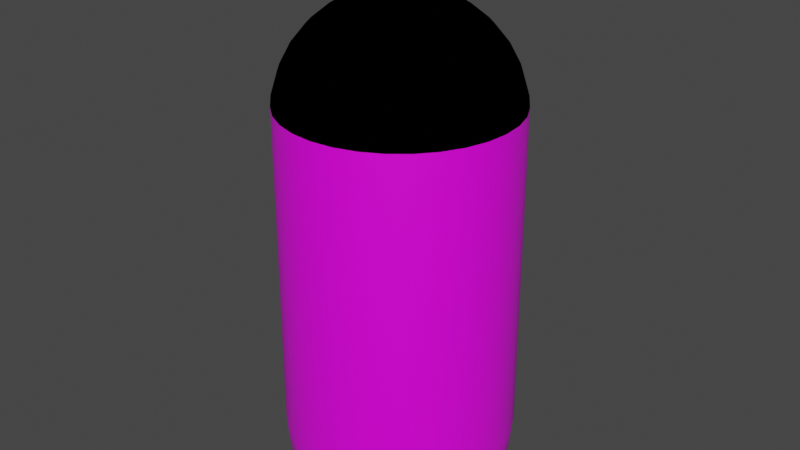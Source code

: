 # Source: canister.blend  (saved by Blender 3.4.6; exported with 4.5.12 LTS)
import bpy
from mathutils import Matrix  # noqa: F401  (used for matrix-valued properties, if any)

bpy.ops.wm.read_factory_settings(use_empty=True)
scene = bpy.context.scene
scene.name = 'Scene'

# ---- collections
col_collection = bpy.data.collections.new('Collection'); scene.collection.children.link(col_collection)

# ---- images (referenced by path relative to the original .blend; pixels are not part of the script)
import os
ASSET_DIR = os.environ.get("B2B_ASSET_DIR", "")  # directory of the original .blend (textures are referenced by path, not embedded)
HERE = os.path.dirname(os.path.abspath(__file__))  # packed textures are extracted next to this script under _unpacked/

def load_image(name, relpath, width, height, colorspace="sRGB"):
    """Load a texture the original file referenced (path relative to the .blend, or extracted next to this script)."""
    p = next((c for c in (os.path.join(HERE, relpath), os.path.join(ASSET_DIR, relpath)) if relpath and os.path.exists(c)), "")
    if p:
        img = bpy.data.images.load(p, check_existing=True)
        img.name = name
    else:  # same state as the original file: an image datablock whose file is absent (Cycles renders it pink)
        img = bpy.data.images.new(name, width, height)
        img.source = "FILE"
        img.filepath = "//" + (relpath or name)
    img.colorspace_settings.name = colorspace
    return img
img_canister_tex = load_image('CANISTER_TEX', 'CANISTER_TEX.png', 1024, 1024, 'sRGB')

# ---- materials (node trees are filled in below, after node groups)
mat_material = bpy.data.materials.new('Material')
mat_material.alpha_threshold = 0.0
mat_material.use_transparent_shadow = False
mat_material.line_color = (0.0, 0.0, 0.0, 1.0)
mat_material_001 = bpy.data.materials.new('Material.001')
mat_material_001.use_transparent_shadow = False
mat_material_001.diffuse_color = (0.0, 0.0, 0.0, 1.0)

# ---- node groups
ng_auto_smooth = bpy.data.node_groups.new('Auto Smooth', 'GeometryNodeTree')
_s = ng_auto_smooth.interface.new_socket(name='Geometry', in_out='OUTPUT', socket_type='NodeSocketGeometry')
_s = ng_auto_smooth.interface.new_socket(name='Geometry', in_out='INPUT', socket_type='NodeSocketGeometry')
_s = ng_auto_smooth.interface.new_socket(name='Angle', in_out='INPUT', socket_type='NodeSocketFloat')
_s.subtype = 'ANGLE'
_s.min_value = 0.0
_s.max_value = 3.142
ng_auto_smooth.is_modifier = True
_N = ng_auto_smooth.nodes; _L = ng_auto_smooth.links
n0 = _N.new('NodeGroupOutput'); n0.name = 'Group Output'; n0.location = (480, -100)
n1 = _N.new('NodeGroupInput'); n1.name = 'Group Input'; n1.location = (-420, -300)
n2 = _N.new('NodeGroupInput'); n2.name = 'Group Input.001'; n2.location = (-60, -100)
n3 = _N.new('GeometryNodeSetShadeSmooth'); n3.name = 'Set Shade Smooth'; n3.location = (120, -100)
n3.domain = 'EDGE'
n4 = _N.new('GeometryNodeSetShadeSmooth'); n4.name = 'Set Shade Smooth.001'; n4.location = (300, -100)
n5 = _N.new('GeometryNodeInputMeshEdgeAngle'); n5.name = 'Edge Angle'; n5.location = (-420, -220)
n6 = _N.new('GeometryNodeInputEdgeSmooth'); n6.name = 'Is Edge Smooth'; n6.location = (-60, -160)
n7 = _N.new('GeometryNodeInputShadeSmooth'); n7.name = 'Is Face Smooth'; n7.location = (-240, -340)
n8 = _N.new('FunctionNodeBooleanMath'); n8.name = 'Boolean Math'; n8.location = (-60, -220)
n9 = _N.new('FunctionNodeCompare'); n9.name = 'Compare'; n9.location = (-240, -180)
n9.operation = 'LESS_EQUAL'
_L.new(n5.outputs[0], n9.inputs[0])
_L.new(n4.outputs[0], n0.inputs[0])
_L.new(n1.outputs[1], n9.inputs[1])
_L.new(n9.outputs[0], n8.inputs[0])
_L.new(n7.outputs[0], n8.inputs[1])
_L.new(n2.outputs[0], n3.inputs[0])
_L.new(n6.outputs[0], n3.inputs[1])
_L.new(n3.outputs[0], n4.inputs[0])
_L.new(n8.outputs[0], n3.inputs[2])
n0.is_active_output = True

# ---- material node trees
mat_material.use_nodes = True; mat_material.node_tree.nodes.clear()
_N = mat_material.node_tree.nodes; _L = mat_material.node_tree.links
n0 = _N.new('ShaderNodeOutputMaterial'); n0.name = 'Material Output'; n0.location = (300, 300)
n1 = _N.new('ShaderNodeBsdfPrincipled'); n1.name = 'Principled BSDF'; n1.location = (10, 300)
n1.distribution = 'GGX'
n1.subsurface_method = 'RANDOM_WALK_SKIN'
n1.inputs[2].default_value = 0.4
n1.inputs[3].default_value = 1.45
n1.inputs[27].default_value = (0.0, 0.0, 0.0, 1.0)
n1.inputs[28].default_value = 1.0
n2 = _N.new('ShaderNodeTexImage'); n2.name = 'Image Texture'; n2.location = (-359, 203)
n2.image = img_canister_tex
_L.new(n1.outputs[0], n0.inputs[0])
_L.new(n2.outputs[0], n1.inputs[0])
n0.is_active_output = True

# ---- world
world_world = bpy.data.worlds.new('World'); scene.world = world_world
world_world.use_nodes = True; world_world.node_tree.nodes.clear()
_N = world_world.node_tree.nodes; _L = world_world.node_tree.links
n0 = _N.new('ShaderNodeOutputWorld'); n0.name = 'World Output'; n0.location = (300, 300)
n1 = _N.new('ShaderNodeBackground'); n1.name = 'Background'; n1.location = (10, 300)
n1.inputs[0].default_value = (0.05088, 0.05088, 0.05088, 1.0)
_L.new(n1.outputs[0], n0.inputs[0])
n0.is_active_output = True
world_world.color = (0.05088, 0.05088, 0.05088)
world_world.use_sun_shadow = False
world_world.sun_shadow_jitter_overblur = 0.0

# ---- meshes
me_sphere = bpy.data.meshes.new('Sphere')
me_sphere.from_pydata([(0.0, 0.1951, 3.756), (0.0, 0.3827, 3.699), (0.0, 0.5556, 3.607), (0.0, 0.7071, 3.483), (0.0, 0.8315, 3.331), (0.0, 0.9239, 3.158), (0.0, 0.9808, 2.971), (0.0, 0.8315, -0.5556), (0.03806, 0.1913, 3.756), (0.07466, 0.3753, 3.699), (0.1084, 0.5449, 3.607), (0.1379, 0.6935, 3.483), (0.1622, 0.8155, 3.331), (0.1802, 0.9061, 3.158), (0.1913, 0.9619, 2.971), (0.1951, 0.9808, -4.371e-08), (0.1913, 0.9619, -0.1951), (0.1802, 0.9061, -0.3827), (0.1622, 0.8155, -0.5556), (0.07466, 0.1802, 3.756), (0.1464, 0.3536, 3.699), (0.2126, 0.5133, 3.607), (0.2706, 0.6533, 3.483), (0.3182, 0.7682, 3.331), (0.3536, 0.8536, 3.158), (0.3753, 0.9061, 2.971), (0.3827, 0.9239, -4.371e-08), (0.3753, 0.9061, -0.1951), (0.3536, 0.8536, -0.3827), (0.3182, 0.7682, -0.5556), (0.1084, 0.1622, 3.756), (0.2126, 0.3182, 3.699), (0.3087, 0.4619, 3.607), (0.3928, 0.5879, 3.483), (0.4619, 0.6913, 3.331), (0.5133, 0.7682, 3.158), (0.5449, 0.8155, 2.971), (0.5556, 0.8315, -4.371e-08), (0.5449, 0.8155, -0.1951), (0.5133, 0.7682, -0.3827), (0.4619, 0.6913, -0.5556), (0.1379, 0.1379, 3.756), (0.2706, 0.2706, 3.699), (0.3928, 0.3928, 3.607), (0.5, 0.5, 3.483), (0.5879, 0.5879, 3.331), (0.6533, 0.6533, 3.158), (0.6935, 0.6935, 2.971), (0.7071, 0.7071, -4.371e-08), (0.6935, 0.6935, -0.1951), (0.6533, 0.6533, -0.3827), (0.5879, 0.5879, -0.5556), (0.1622, 0.1084, 3.756), (0.3182, 0.2126, 3.699), (0.4619, 0.3087, 3.607), (0.5879, 0.3928, 3.483), (0.6913, 0.4619, 3.331), (0.7682, 0.5133, 3.158), (0.8155, 0.5449, 2.971), (0.8315, 0.5556, -4.371e-08), (0.8155, 0.5449, -0.1951), (0.7682, 0.5133, -0.3827), (0.6913, 0.4619, -0.5556), (0.1802, 0.07466, 3.756), (0.3536, 0.1464, 3.699), (0.5133, 0.2126, 3.607), (0.6533, 0.2706, 3.483), (0.7682, 0.3182, 3.331), (0.8536, 0.3536, 3.158), (0.9061, 0.3753, 2.971), (0.9239, 0.3827, -4.371e-08), (0.9061, 0.3753, -0.1951), (0.8536, 0.3536, -0.3827), (0.7682, 0.3182, -0.5556), (0.1913, 0.03806, 3.756), (0.3753, 0.07466, 3.699), (0.5449, 0.1084, 3.607), (0.6935, 0.1379, 3.483), (0.8155, 0.1622, 3.331), (0.9061, 0.1802, 3.158), (0.9619, 0.1913, 2.971), (0.9808, 0.1951, -4.371e-08), (0.9619, 0.1913, -0.1951), (0.9061, 0.1802, -0.3827), (0.8155, 0.1622, -0.5556), (0.1951, -6.874e-08, 3.756), (0.3827, -1.209e-07, 3.699), (0.5556, -1.134e-07, 3.607), (0.7071, -4.638e-08, 3.483), (0.8315, -9.109e-08, 3.331), (0.9239, -1.658e-08, 3.158), (0.9808, -9.109e-08, 2.971), (1.0, -1.656e-07, -4.371e-08), (0.9808, -9.109e-08, -0.1951), (0.9239, -1.507e-07, -0.3827), (0.8315, -1.06e-07, -0.5556), (0.1913, -0.03806, 3.756), (0.3753, -0.07466, 3.699), (0.5449, -0.1084, 3.607), (0.6935, -0.1379, 3.483), (0.8155, -0.1622, 3.331), (0.9061, -0.1802, 3.158), (0.9619, -0.1913, 2.971), (0.9808, -0.1951, -4.371e-08), (0.9619, -0.1913, -0.1951), (0.9061, -0.1802, -0.3827), (0.8155, -0.1622, -0.5556), (0.1802, -0.07466, 3.756), (0.3536, -0.1464, 3.699), (0.5133, -0.2126, 3.607), (0.6533, -0.2706, 3.483), (0.7682, -0.3182, 3.331), (0.8536, -0.3536, 3.158), (0.9061, -0.3753, 2.971), (0.9239, -0.3827, -4.371e-08), (0.9061, -0.3753, -0.1951), (0.8536, -0.3536, -0.3827), (0.7682, -0.3182, -0.5556), (0.1622, -0.1084, 3.756), (0.3182, -0.2126, 3.699), (0.4619, -0.3087, 3.607), (0.5879, -0.3928, 3.483), (0.6913, -0.4619, 3.331), (0.7682, -0.5133, 3.158), (0.8155, -0.5449, 2.971), (0.8315, -0.5556, -4.371e-08), (0.8155, -0.5449, -0.1951), (0.7682, -0.5133, -0.3827), (0.6913, -0.4619, -0.5556), (0.1379, -0.1379, 3.756), (0.2706, -0.2706, 3.699), (0.3928, -0.3928, 3.607), (0.5, -0.5, 3.483), (0.5879, -0.5879, 3.331), (0.6533, -0.6533, 3.158), (0.6935, -0.6935, 2.971), (0.7071, -0.7071, -4.371e-08), (0.6935, -0.6935, -0.1951), (0.6533, -0.6533, -0.3827), (0.5879, -0.5879, -0.5556), (0.1084, -0.1622, 3.756), (0.2126, -0.3182, 3.699), (0.3087, -0.4619, 3.607), (0.3928, -0.5879, 3.483), (0.4619, -0.6913, 3.331), (0.5133, -0.7682, 3.158), (0.5449, -0.8155, 2.971), (0.5556, -0.8315, -4.371e-08), (0.5449, -0.8155, -0.1951), (0.5133, -0.7682, -0.3827), (0.4619, -0.6913, -0.5556), (0.07466, -0.1802, 3.756), (0.1464, -0.3536, 3.699), (0.2126, -0.5133, 3.607), (0.2706, -0.6533, 3.483), (0.3182, -0.7682, 3.331), (0.3536, -0.8536, 3.158), (0.3753, -0.9061, 2.971), (0.3827, -0.9239, -4.371e-08), (0.3753, -0.9061, -0.1951), (0.3536, -0.8536, -0.3827), (0.3182, -0.7682, -0.5556), (0.03806, -0.1913, 3.756), (0.07466, -0.3753, 3.699), (0.1084, -0.5449, 3.607), (0.1379, -0.6935, 3.483), (0.1622, -0.8155, 3.331), (0.1802, -0.9061, 3.158), (0.1913, -0.9619, 2.971), (0.1951, -0.9808, -4.371e-08), (0.1913, -0.9619, -0.1951), (0.1802, -0.9061, -0.3827), (0.1622, -0.8155, -0.5556), (2.154e-09, -0.1951, 3.756), (-2.765e-08, -0.3827, 3.699), (-6.49e-08, -0.5556, 3.607), (4.686e-08, -0.7071, 3.483), (-1.275e-08, -0.8315, 3.331), (1.706e-08, -0.9239, 3.158), (-7.235e-08, -0.9808, 2.971), (-2.661e-07, -1.0, -4.371e-08), (-7.235e-08, -0.9808, -0.1951), (-1.171e-07, -0.9239, -0.3827), (-4.255e-08, -0.8315, -0.5556), (-0.03806, -0.1913, 3.756), (-0.07466, -0.3753, 3.699), (-0.1084, -0.5449, 3.607), (-0.1379, -0.6935, 3.483), (-0.1622, -0.8155, 3.331), (-0.1802, -0.9061, 3.158), (-0.1913, -0.9619, 2.971), (-0.1951, -0.9808, -4.371e-08), (-0.1913, -0.9619, -0.1951), (-0.1802, -0.9061, -0.3827), (-0.1622, -0.8155, -0.5556), (-0.07466, -0.1802, 3.756), (-0.1464, -0.3536, 3.699), (-0.2126, -0.5133, 3.607), (-0.2706, -0.6533, 3.483), (-0.3182, -0.7682, 3.331), (-0.3536, -0.8536, 3.158), (-0.3753, -0.9061, 2.971), (-0.3827, -0.9239, -4.371e-08), (-0.3753, -0.9061, -0.1951), (-0.3536, -0.8536, -0.3827), (-0.3182, -0.7682, -0.5556), (-0.1084, -0.1622, 3.756), (-0.2126, -0.3182, 3.699), (-0.3087, -0.4619, 3.607), (-0.3928, -0.5879, 3.483), (-0.4619, -0.6913, 3.331), (-0.5133, -0.7682, 3.158), (-0.5449, -0.8155, 2.971), (-0.5556, -0.8315, -4.371e-08), (-0.5449, -0.8155, -0.1951), (-0.5133, -0.7682, -0.3827), (-0.4619, -0.6913, -0.5556), (-0.1379, -0.1379, 3.756), (-0.2706, -0.2706, 3.699), (-0.3928, -0.3928, 3.607), (-0.5, -0.5, 3.483), (-0.5879, -0.5879, 3.331), (-0.6533, -0.6533, 3.158), (-0.6935, -0.6935, 2.971), (-0.7071, -0.7071, -4.371e-08), (-0.6935, -0.6935, -0.1951), (-0.6533, -0.6533, -0.3827), (-0.5879, -0.5879, -0.5556), (-0.1622, -0.1084, 3.756), (-0.3182, -0.2126, 3.699), (-0.4619, -0.3087, 3.607), (-0.5879, -0.3928, 3.483), (-0.6913, -0.4619, 3.331), (-0.7682, -0.5133, 3.158), (-0.8155, -0.5449, 2.971), (-0.8315, -0.5556, -4.371e-08), (-0.8155, -0.5449, -0.1951), (-0.7682, -0.5133, -0.3827), (-0.6913, -0.4619, -0.5556), (0.1622, -0.1084, 4.097), (-0.1802, -0.07466, 3.756), (-0.3536, -0.1464, 3.699), (-0.5133, -0.2126, 3.607), (-0.6533, -0.2706, 3.483), (-0.7682, -0.3182, 3.331), (-0.8536, -0.3536, 3.158), (-0.9061, -0.3753, 2.971), (-0.9239, -0.3827, -4.371e-08), (-0.9061, -0.3753, -0.1951), (-0.8536, -0.3536, -0.3827), (-0.7682, -0.3182, -0.5556), (-0.1913, -0.03806, 3.756), (-0.3753, -0.07466, 3.699), (-0.5449, -0.1084, 3.607), (-0.6935, -0.1379, 3.483), (-0.8155, -0.1622, 3.331), (-0.9061, -0.1802, 3.158), (-0.9619, -0.1913, 2.971), (-0.9808, -0.1951, -4.371e-08), (-0.9619, -0.1913, -0.1951), (-0.9061, -0.1802, -0.3827), (-0.8155, -0.1622, -0.5556), (-0.1951, -7.246e-08, 3.756), (-0.3827, -4.638e-08, 3.699), (-0.5556, 5.771e-09, 3.607), (-0.7071, -9.109e-08, 3.483), (-0.8315, -4.638e-08, 3.331), (-0.9239, -1.68e-09, 3.158), (-0.9808, 7.283e-08, 2.971), (-1.0, 3.858e-07, -4.371e-08), (-0.9808, 7.283e-08, -0.1951), (-0.9239, 1.175e-07, -0.3827), (-0.8315, -3.148e-08, -0.5556), (-0.1913, 0.03806, 3.756), (-0.3753, 0.07466, 3.699), (-0.5449, 0.1084, 3.607), (-0.6935, 0.1379, 3.483), (-0.8155, 0.1622, 3.331), (-0.9061, 0.1802, 3.158), (-0.9619, 0.1913, 2.971), (-0.9808, 0.1951, -4.371e-08), (-0.9619, 0.1913, -0.1951), (-0.9061, 0.1802, -0.3827), (-0.8155, 0.1622, -0.5556), (-0.1802, 0.07466, 3.756), (-0.3536, 0.1464, 3.699), (-0.5133, 0.2126, 3.607), (-0.6533, 0.2706, 3.483), (-0.7682, 0.3182, 3.331), (-0.8536, 0.3536, 3.158), (-0.9061, 0.3753, 2.971), (-0.9239, 0.3827, -4.371e-08), (-0.9061, 0.3753, -0.1951), (-0.8536, 0.3536, -0.3827), (-0.7682, 0.3182, -0.5556), (-0.1622, 0.1084, 3.756), (-0.3182, 0.2126, 3.699), (-0.4619, 0.3087, 3.607), (-0.5879, 0.3928, 3.483), (-0.6913, 0.4619, 3.331), (-0.7682, 0.5133, 3.158), (-0.8155, 0.5449, 2.971), (-0.8315, 0.5556, -4.371e-08), (-0.8155, 0.5449, -0.1951), (-0.7682, 0.5133, -0.3827), (-0.6913, 0.4619, -0.5556), (-0.1379, 0.1379, 3.756), (-0.2706, 0.2706, 3.699), (-0.3928, 0.3928, 3.607), (-0.5, 0.5, 3.483), (-0.5879, 0.5879, 3.331), (-0.6533, 0.6533, 3.158), (-0.6935, 0.6935, 2.971), (-0.7071, 0.7071, -4.371e-08), (-0.6935, 0.6935, -0.1951), (-0.6533, 0.6533, -0.3827), (-0.5879, 0.5879, -0.5556), (-0.1084, 0.1622, 3.756), (-0.2126, 0.3182, 3.699), (-0.3087, 0.4619, 3.607), (-0.3928, 0.5879, 3.483), (-0.4619, 0.6913, 3.331), (-0.5133, 0.7682, 3.158), (-0.5449, 0.8155, 2.971), (-0.5556, 0.8315, -4.371e-08), (-0.5449, 0.8155, -0.1951), (-0.5133, 0.7682, -0.3827), (-0.4619, 0.6913, -0.5556), (-0.07466, 0.1802, 3.756), (-0.1464, 0.3536, 3.699), (-0.2126, 0.5133, 3.607), (-0.2706, 0.6533, 3.483), (-0.3182, 0.7682, 3.331), (-0.3536, 0.8536, 3.158), (-0.3753, 0.9061, 2.971), (-0.3827, 0.9239, -4.371e-08), (-0.3753, 0.9061, -0.1951), (-0.3536, 0.8536, -0.3827), (-0.3182, 0.7682, -0.5556), (-0.03806, 0.1913, 3.756), (-0.07466, 0.3753, 3.699), (-0.1084, 0.5449, 3.607), (-0.1379, 0.6935, 3.483), (-0.1622, 0.8155, 3.331), (-0.1802, 0.9061, 3.158), (-0.1913, 0.9619, 2.971), (-0.1951, 0.9808, -4.371e-08), (-0.1913, 0.9619, -0.1951), (-0.1802, 0.9061, -0.3827), (-0.1622, 0.8155, -0.5556), (5.386e-07, 1.0, -4.371e-08), (2.257e-07, 0.9808, -0.1951), (1.959e-07, 0.9239, -0.3827), (0.1932, 0.9714, 2.873), (0.379, 0.915, 2.873), (0.5502, 0.8235, 2.873), (0.7003, 0.7003, 2.873), (0.8235, 0.5502, 2.873), (0.915, 0.379, 2.873), (0.9714, 0.1932, 2.873), (0.9904, -1.283e-07, 2.873), (0.9714, -0.1932, 2.873), (0.915, -0.379, 2.873), (0.8235, -0.5502, 2.873), (0.7003, -0.7003, 2.873), (0.5502, -0.8235, 2.873), (0.379, -0.915, 2.873), (0.1932, -0.9714, 2.873), (-1.692e-07, -0.9904, 2.873), (-0.1932, -0.9714, 2.873), (-0.379, -0.915, 2.873), (-0.5502, -0.8235, 2.873), (-0.7003, -0.7003, 2.873), (-0.8235, -0.5502, 2.873), (-0.915, -0.379, 2.873), (-0.9714, -0.1932, 2.873), (-0.9904, 2.293e-07, 2.873), (-0.9714, 0.1932, 2.873), (-0.915, 0.379, 2.873), (-0.8235, 0.5502, 2.873), (-0.7003, 0.7003, 2.873), (-0.5502, 0.8235, 2.873), (-0.379, 0.915, 2.873), (-0.1932, 0.9714, 2.873), (2.693e-07, 0.9904, 2.873), (0.03806, 0.1913, 4.18), (-1.725e-08, 0.1951, 4.18), (0.07466, 0.1802, 4.18), (0.1084, 0.1622, 4.18), (0.1379, 0.1379, 4.18), (0.1622, 0.1084, 4.18), (0.1802, 0.07466, 4.18), (0.1913, 0.03806, 4.18), (0.1951, -7.23e-08, 4.18), (0.1913, -0.03806, 4.18), (0.1802, -0.07466, 4.18), (0.1622, -0.1084, 4.18), (0.1379, -0.1379, 4.18), (0.1084, -0.1622, 4.18), (0.07466, -0.1802, 4.18), (0.03806, -0.1913, 4.18), (-1.51e-08, -0.1951, 4.18), (-0.03806, -0.1913, 4.18), (-0.07466, -0.1802, 4.18), (-0.1084, -0.1622, 4.18), (-0.1379, -0.1379, 4.18), (-0.1622, -0.1084, 4.18), (-9.802e-08, -1.244e-07, 4.199), (-0.1802, -0.07466, 4.18), (-0.1913, -0.03806, 4.18), (-0.1951, -7.603e-08, 4.18), (-0.1913, 0.03806, 4.18), (-0.1802, 0.07466, 4.18), (-0.1622, 0.1084, 4.18), (-0.1379, 0.1379, 4.18), (-0.1084, 0.1622, 4.18), (-0.07466, 0.1802, 4.18), (-0.03806, 0.1913, 4.18), (0.1951, -7.16e-08, 4.097), (0.1913, 0.03806, 4.097), (0.1802, -0.07466, 4.097), (0.1913, -0.03806, 4.097), (0.1802, 0.07466, 4.097), (0.1622, 0.1084, 4.097), (0.1379, 0.1379, 4.097), (0.1084, 0.1622, 4.097), (0.07466, 0.1802, 4.097), (-0.03806, 0.1913, 4.097), (-0.07466, 0.1802, 4.097), (-0.1084, 0.1622, 4.097), (-0.1379, 0.1379, 4.097), (-0.1622, 0.1084, 4.097), (-0.1802, 0.07466, 4.097), (-0.1913, 0.03806, 4.097), (-0.1951, -7.533e-08, 4.097), (0.1084, -0.1622, 4.097), (0.1379, -0.1379, 4.097), (0.07466, -0.1802, 4.097), (-0.1913, -0.03806, 4.097), (-0.1802, -0.07466, 4.097), (-0.1622, -0.1084, 4.097), (-0.1379, -0.1379, 4.097), (-0.03806, -0.1913, 4.097), (-1.172e-08, -0.1951, 4.097), (0.03806, -0.1913, 4.097), (-0.1084, -0.1622, 4.097), (-0.07466, -0.1802, 4.097), (0.03806, 0.1913, 4.097), (-1.388e-08, 0.1951, 4.097), (-6.265e-07, 0.4711, 4.097), (-6.299e-07, 0.4711, 4.18), (0.03806, 0.4673, 4.18), (-0.03806, 0.4673, 4.18), (-0.03806, 0.4673, 4.097), (0.03806, 0.4673, 4.097), (-4.762e-07, 0.4034, 4.097), (0.03806, 0.3996, 4.097), (-4.796e-07, 0.4034, 4.18), (-0.03806, 0.3996, 4.18), (-0.03806, 0.3996, 4.097), (0.03806, 0.3996, 4.18), (-4.762e-07, 0.4034, 3.626), (-6.265e-07, 0.4711, 3.626), (0.03806, 0.4673, 3.626), (-0.03806, 0.4673, 3.626), (0.03806, 0.3996, 3.626), (-0.03806, 0.3996, 3.626)], [], [(2, 1, 9, 10), (7, 352, 17, 18), (3, 2, 10, 11), (4, 3, 11, 12), (5, 4, 12, 13), (6, 5, 13, 14), (384, 6, 14, 353), (421, 418, 393, 394), (351, 350, 15, 16), (1, 0, 8, 9), (352, 351, 16, 17), (9, 8, 19, 20), (17, 16, 27, 28), (10, 9, 20, 21), (18, 17, 28, 29), (11, 10, 21, 22), (12, 11, 22, 23), (13, 12, 23, 24), (14, 13, 24, 25), (353, 14, 25, 354), (239, 420, 395, 396), (16, 15, 26, 27), (24, 23, 34, 35), (25, 24, 35, 36), (354, 25, 36, 355), (437, 435, 398, 399), (27, 26, 37, 38), (20, 19, 30, 31), (28, 27, 38, 39), (21, 20, 31, 32), (29, 28, 39, 40), (22, 21, 32, 33), (23, 22, 33, 34), (39, 38, 49, 50), (32, 31, 42, 43), (40, 39, 50, 51), (33, 32, 43, 44), (34, 33, 44, 45), (35, 34, 45, 46), (36, 35, 46, 47), (355, 36, 47, 356), (426, 447, 385, 387), (38, 37, 48, 49), (31, 30, 41, 42), (47, 46, 57, 58), (356, 47, 58, 357), (419, 422, 391, 392), (49, 48, 59, 60), (42, 41, 52, 53), (50, 49, 60, 61), (43, 42, 53, 54), (51, 50, 61, 62), (44, 43, 54, 55), (45, 44, 55, 56), (46, 45, 56, 57), (54, 53, 64, 65), (62, 61, 72, 73), (55, 54, 65, 66), (56, 55, 66, 67), (57, 56, 67, 68), (58, 57, 68, 69), (357, 58, 69, 358), (436, 239, 396, 397), (60, 59, 70, 71), (53, 52, 63, 64), (61, 60, 71, 72), (69, 68, 79, 80), (358, 69, 80, 359), (418, 419, 392, 393), (71, 70, 81, 82), (64, 63, 74, 75), (72, 71, 82, 83), (65, 64, 75, 76), (73, 72, 83, 84), (66, 65, 76, 77), (67, 66, 77, 78), (68, 67, 78, 79), (84, 83, 94, 95), (77, 76, 87, 88), (78, 77, 88, 89), (79, 78, 89, 90), (80, 79, 90, 91), (359, 80, 91, 360), (420, 421, 394, 395), (82, 81, 92, 93), (75, 74, 85, 86), (83, 82, 93, 94), (76, 75, 86, 87), (360, 91, 102, 361), (422, 423, 390, 391), (93, 92, 103, 104), (86, 85, 96, 97), (94, 93, 104, 105), (87, 86, 97, 98), (95, 94, 105, 106), (88, 87, 98, 99), (89, 88, 99, 100), (90, 89, 100, 101), (91, 90, 101, 102), (100, 99, 110, 111), (101, 100, 111, 112), (102, 101, 112, 113), (361, 102, 113, 362), (423, 424, 389, 390), (104, 103, 114, 115), (97, 96, 107, 108), (105, 104, 115, 116), (98, 97, 108, 109), (106, 105, 116, 117), (99, 98, 109, 110), (432, 433, 411, 412), (115, 114, 125, 126), (108, 107, 118, 119), (116, 115, 126, 127), (109, 108, 119, 120), (117, 116, 127, 128), (110, 109, 120, 121), (111, 110, 121, 122), (112, 111, 122, 123), (113, 112, 123, 124), (362, 113, 124, 363), (122, 121, 132, 133), (123, 122, 133, 134), (124, 123, 134, 135), (363, 124, 135, 364), (424, 425, 388, 389), (126, 125, 136, 137), (119, 118, 129, 130), (127, 126, 137, 138), (120, 119, 130, 131), (128, 127, 138, 139), (121, 120, 131, 132), (137, 136, 147, 148), (130, 129, 140, 141), (138, 137, 148, 149), (131, 130, 141, 142), (139, 138, 149, 150), (132, 131, 142, 143), (133, 132, 143, 144), (134, 133, 144, 145), (135, 134, 145, 146), (364, 135, 146, 365), (425, 426, 387, 388), (145, 144, 155, 156), (146, 145, 156, 157), (365, 146, 157, 366), (458, 457, 450, 452), (148, 147, 158, 159), (141, 140, 151, 152), (149, 148, 159, 160), (142, 141, 152, 153), (150, 149, 160, 161), (143, 142, 153, 154), (144, 143, 154, 155), (152, 151, 162, 163), (160, 159, 170, 171), (153, 152, 163, 164), (161, 160, 171, 172), (154, 153, 164, 165), (155, 154, 165, 166), (156, 155, 166, 167), (157, 156, 167, 168), (366, 157, 168, 367), (427, 428, 416, 417), (159, 158, 169, 170), (167, 166, 177, 178), (168, 167, 178, 179), (367, 168, 179, 368), (428, 429, 415, 416), (170, 169, 180, 181), (163, 162, 173, 174), (171, 170, 181, 182), (164, 163, 174, 175), (172, 171, 182, 183), (165, 164, 175, 176), (166, 165, 176, 177), (182, 181, 192, 193), (175, 174, 185, 186), (183, 182, 193, 194), (176, 175, 186, 187), (177, 176, 187, 188), (178, 177, 188, 189), (179, 178, 189, 190), (368, 179, 190, 369), (429, 430, 414, 415), (181, 180, 191, 192), (174, 173, 184, 185), (190, 189, 200, 201), (369, 190, 201, 370), (439, 440, 406, 408), (192, 191, 202, 203), (185, 184, 195, 196), (193, 192, 203, 204), (186, 185, 196, 197), (194, 193, 204, 205), (187, 186, 197, 198), (188, 187, 198, 199), (189, 188, 199, 200), (205, 204, 215, 216), (198, 197, 208, 209), (199, 198, 209, 210), (200, 199, 210, 211), (201, 200, 211, 212), (370, 201, 212, 371), (430, 431, 413, 414), (203, 202, 213, 214), (196, 195, 206, 207), (204, 203, 214, 215), (197, 196, 207, 208), (371, 212, 223, 372), (434, 438, 409, 410), (214, 213, 224, 225), (207, 206, 217, 218), (215, 214, 225, 226), (208, 207, 218, 219), (216, 215, 226, 227), (209, 208, 219, 220), (210, 209, 220, 221), (211, 210, 221, 222), (212, 211, 222, 223), (220, 219, 230, 231), (221, 220, 231, 232), (222, 221, 232, 233), (223, 222, 233, 234), (372, 223, 234, 373), (431, 432, 412, 413), (225, 224, 235, 236), (218, 217, 228, 229), (226, 225, 236, 237), (219, 218, 229, 230), (227, 226, 237, 238), (373, 234, 246, 374), (433, 434, 410, 411), (236, 235, 247, 248), (229, 228, 240, 241), (237, 236, 248, 249), (230, 229, 241, 242), (238, 237, 249, 250), (231, 230, 242, 243), (232, 231, 243, 244), (233, 232, 244, 245), (234, 233, 245, 246), (244, 243, 254, 255), (245, 244, 255, 256), (246, 245, 256, 257), (374, 246, 257, 375), (435, 436, 397, 398), (248, 247, 258, 259), (241, 240, 251, 252), (249, 248, 259, 260), (242, 241, 252, 253), (250, 249, 260, 261), (243, 242, 253, 254), (444, 437, 399, 400), (259, 258, 269, 270), (252, 251, 262, 263), (260, 259, 270, 271), (253, 252, 263, 264), (261, 260, 271, 272), (254, 253, 264, 265), (255, 254, 265, 266), (256, 255, 266, 267), (257, 256, 267, 268), (375, 257, 268, 376), (266, 265, 276, 277), (267, 266, 277, 278), (268, 267, 278, 279), (376, 268, 279, 377), (438, 439, 408, 409), (270, 269, 280, 281), (263, 262, 273, 274), (271, 270, 281, 282), (264, 263, 274, 275), (272, 271, 282, 283), (265, 264, 275, 276), (281, 280, 291, 292), (274, 273, 284, 285), (282, 281, 292, 293), (275, 274, 285, 286), (283, 282, 293, 294), (276, 275, 286, 287), (277, 276, 287, 288), (278, 277, 288, 289), (279, 278, 289, 290), (377, 279, 290, 378), (441, 445, 404, 405), (289, 288, 299, 300), (290, 289, 300, 301), (378, 290, 301, 379), (446, 442, 402, 403), (292, 291, 302, 303), (285, 284, 295, 296), (293, 292, 303, 304), (286, 285, 296, 297), (294, 293, 304, 305), (287, 286, 297, 298), (288, 287, 298, 299), (304, 303, 314, 315), (297, 296, 307, 308), (305, 304, 315, 316), (298, 297, 308, 309), (299, 298, 309, 310), (300, 299, 310, 311), (301, 300, 311, 312), (379, 301, 312, 380), (440, 441, 405, 406), (303, 302, 313, 314), (296, 295, 306, 307), (312, 311, 322, 323), (380, 312, 323, 381), (442, 443, 401, 402), (314, 313, 324, 325), (307, 306, 317, 318), (315, 314, 325, 326), (308, 307, 318, 319), (316, 315, 326, 327), (309, 308, 319, 320), (310, 309, 320, 321), (311, 310, 321, 322), (319, 318, 329, 330), (327, 326, 337, 338), (320, 319, 330, 331), (321, 320, 331, 332), (322, 321, 332, 333), (323, 322, 333, 334), (381, 323, 334, 382), (443, 444, 400, 401), (325, 324, 335, 336), (318, 317, 328, 329), (326, 325, 336, 337), (334, 333, 344, 345), (18, 29, 40, 51, 62, 73, 84, 95, 106, 117, 128, 139, 150, 161, 172, 183, 194, 205, 216, 227, 238, 250, 261, 272, 283, 294, 305, 316, 327, 338, 349, 7), (382, 334, 345, 383), (445, 446, 403, 404), (336, 335, 346, 347), (329, 328, 339, 340), (337, 336, 347, 348), (330, 329, 340, 341), (338, 337, 348, 349), (331, 330, 341, 342), (332, 331, 342, 343), (333, 332, 343, 344), (349, 348, 352, 7), (342, 341, 2, 3), (343, 342, 3, 4), (344, 343, 4, 5), (345, 344, 5, 6), (383, 345, 6, 384), (456, 455, 461, 465), (347, 346, 350, 351), (340, 339, 0, 1), (348, 347, 351, 352), (341, 340, 1, 2), (346, 383, 384, 350), (335, 382, 383, 346), (324, 381, 382, 335), (313, 380, 381, 324), (302, 379, 380, 313), (291, 378, 379, 302), (280, 377, 378, 291), (269, 376, 377, 280), (258, 375, 376, 269), (247, 374, 375, 258), (235, 373, 374, 247), (224, 372, 373, 235), (213, 371, 372, 224), (202, 370, 371, 213), (191, 369, 370, 202), (180, 368, 369, 191), (169, 367, 368, 180), (158, 366, 367, 169), (147, 365, 366, 158), (136, 364, 365, 147), (125, 363, 364, 136), (114, 362, 363, 125), (103, 361, 362, 114), (92, 360, 361, 103), (81, 359, 360, 92), (70, 358, 359, 81), (59, 357, 358, 70), (48, 356, 357, 59), (37, 355, 356, 48), (26, 354, 355, 37), (15, 353, 354, 26), (350, 384, 353, 15), (386, 407, 385), (385, 407, 387), (387, 407, 388), (388, 407, 389), (389, 407, 390), (390, 407, 391), (391, 407, 392), (392, 407, 393), (393, 407, 394), (394, 407, 395), (395, 407, 396), (396, 407, 397), (397, 407, 398), (398, 407, 399), (399, 407, 400), (400, 407, 401), (401, 407, 402), (402, 407, 403), (403, 407, 404), (404, 407, 405), (405, 407, 406), (406, 407, 408), (408, 407, 409), (409, 407, 410), (410, 407, 411), (411, 407, 412), (412, 407, 413), (413, 407, 414), (414, 407, 415), (415, 407, 416), (416, 407, 417), (417, 407, 386), (8, 0, 448, 447), (206, 195, 446, 445), (173, 162, 444, 443), (184, 173, 443, 442), (228, 217, 441, 440), (195, 184, 442, 446), (217, 206, 445, 441), (251, 240, 439, 438), (162, 151, 437, 444), (140, 129, 436, 435), (273, 262, 434, 433), (295, 284, 432, 431), (262, 251, 438, 434), (306, 295, 431, 430), (240, 228, 440, 439), (317, 306, 430, 429), (328, 317, 429, 428), (339, 328, 428, 427), (0, 339, 427, 448), (30, 19, 426, 425), (41, 30, 425, 424), (284, 273, 433, 432), (52, 41, 424, 423), (63, 52, 423, 422), (107, 96, 421, 420), (85, 74, 419, 418), (129, 118, 239, 436), (74, 63, 422, 419), (19, 8, 447, 426), (151, 140, 435, 437), (118, 107, 420, 239), (96, 85, 418, 421), (449, 453, 452, 450), (454, 449, 450, 451), (459, 458, 452, 453), (460, 456, 454, 451), (454, 456, 465, 463), (457, 460, 451, 450), (386, 385, 460, 457), (448, 427, 459, 455), (385, 447, 456, 460), (427, 417, 458, 459), (447, 448, 455, 456), (417, 386, 457, 458), (465, 461, 462, 463), (461, 466, 464, 462), (449, 454, 463, 462), (459, 453, 464, 466), (455, 459, 466, 461), (453, 449, 462, 464)])
me_sphere.polygons.foreach_set('use_smooth', [True] * 467)
me_sphere.polygons.foreach_set('material_index', [1, 0, 1, 1, 1, 1, 1, 1, 0, 1, 0, 1, 0, 1, 0, 1, 1, 1, 1, 1, 1, 0, 1, 1, 1, 1, 0, 1, 0, 1, 0, 1, 1, 0, 1, 0, 1, 1, 1, 1, 1, 1, 0, 1, 1, 1, 1, 0, 1, 0, 1, 0, 1, 1, 1, 1, 0, 1, 1, 1, 1, 1, 1, 0, 1, 0, 1, 1, 1, 0, 1, 0, 1, 0, 1, 1, 1, 0, 1, 1, 1, 1, 1, 1, 0, 1, 0, 1, 1, 1, 0, 1, 0, 1, 0, 1, 1, 1, 1, 1, 1, 1, 1, 1, 0, 1, 0, 1, 0, 1, 1, 0, 1, 0, 1, 0, 1, 1, 1, 1, 1, 1, 1, 1, 1, 1, 0, 1, 0, 1, 0, 1, 0, 1, 0, 1, 0, 1, 1, 1, 1, 1, 1, 1, 1, 1, 1, 0, 1, 0, 1, 0, 1, 1, 1, 0, 1, 0, 1, 1, 1, 1, 1, 1, 0, 1, 1, 1, 1, 0, 1, 0, 1, 0, 1, 1, 0, 1, 0, 1, 1, 1, 1, 1, 1, 0, 1, 1, 1, 1, 0, 1, 0, 1, 0, 1, 1, 1, 0, 1, 1, 1, 1, 1, 1, 0, 1, 0, 1, 1, 1, 0, 1, 0, 1, 0, 1, 1, 1, 1, 1, 1, 1, 1, 1, 1, 0, 1, 0, 1, 0, 1, 1, 0, 1, 0, 1, 0, 1, 1, 1, 1, 1, 1, 1, 1, 1, 0, 1, 0, 1, 0, 1, 1, 0, 1, 0, 1, 0, 1, 1, 1, 1, 1, 1, 1, 1, 1, 1, 0, 1, 0, 1, 0, 1, 0, 1, 0, 1, 0, 1, 1, 1, 1, 1, 1, 1, 1, 1, 1, 0, 1, 0, 1, 0, 1, 1, 0, 1, 0, 1, 1, 1, 1, 1, 1, 0, 1, 1, 1, 1, 0, 1, 0, 1, 0, 1, 1, 1, 1, 0, 1, 1, 1, 1, 1, 1, 0, 1, 0, 1, 0, 1, 1, 0, 1, 0, 1, 0, 1, 1, 1, 0, 1, 1, 1, 1, 1, 1, 0, 1, 0, 1, 0, 0, 0, 0, 0, 0, 0, 0, 0, 0, 0, 0, 0, 0, 0, 0, 0, 0, 0, 0, 0, 0, 0, 0, 0, 0, 0, 0, 0, 0, 0, 0, 1, 1, 1, 1, 1, 1, 1, 1, 1, 1, 1, 1, 1, 1, 1, 1, 1, 1, 1, 1, 1, 1, 1, 1, 1, 1, 1, 1, 1, 1, 1, 1, 1, 1, 1, 1, 1, 1, 1, 1, 1, 1, 1, 1, 1, 1, 1, 1, 1, 1, 1, 1, 1, 1, 1, 1, 1, 1, 1, 1, 1, 1, 1, 1, 1, 1, 1, 1, 1, 1, 1, 1, 1, 1, 1, 1, 1, 1, 1, 1, 1, 1])
_uv = me_sphere.uv_layers.new(name='UVMap')
_uv.uv.foreach_set('vector', [0.6176, 0.931, 0.6186, 0.9006, 0.6318, 0.8998, 0.6367, 0.9298, 0.8657, 0.0, 0.8642, 0.03036, 0.833, 0.03036, 0.8376, 2.325e-06, 0.6167, 0.9576, 0.6176, 0.931, 0.6367, 0.9298, 0.641, 0.956, 0.8658, 0.6827, 0.8678, 0.7093, 0.8439, 0.7093, 0.8376, 0.6827, 0.8642, 0.6523, 0.8658, 0.6827, 0.8376, 0.6827, 0.833, 0.6523, 0.8633, 0.6194, 0.8642, 0.6523, 0.833, 0.6523, 0.8302, 0.6194, 0.8631, 0.6022, 0.8633, 0.6194, 0.8302, 0.6194, 0.8297, 0.6022, 0.8111, 0.7692, 0.8178, 0.7692, 0.8178, 0.7837, 0.8111, 0.7837, 0.8633, 0.06331, 0.863, 0.09757, 0.8292, 0.09757, 0.8302, 0.06331, 0.6186, 0.9006, 0.6198, 0.8677, 0.6265, 0.8673, 0.6318, 0.8998, 0.8642, 0.03036, 0.8633, 0.06331, 0.8302, 0.06331, 0.833, 0.03036, 0.6318, 0.8998, 0.6265, 0.8673, 0.633, 0.8655, 0.6445, 0.8964, 0.833, 0.03036, 0.8302, 0.06331, 0.7989, 0.06331, 0.8036, 0.03037, 0.6367, 0.9298, 0.6318, 0.8998, 0.6445, 0.8964, 0.6552, 0.9248, 0.8376, 2.325e-06, 0.833, 0.03036, 0.8036, 0.03037, 0.8111, 6.795e-06, 0.641, 0.956, 0.6367, 0.9298, 0.6552, 0.9248, 0.6645, 0.9497, 0.8376, 0.6827, 0.8439, 0.7093, 0.8213, 0.7093, 0.8111, 0.6827, 0.833, 0.6523, 0.8376, 0.6827, 0.8111, 0.6827, 0.8036, 0.6523, 0.8302, 0.6194, 0.833, 0.6523, 0.8036, 0.6523, 0.7989, 0.6194, 0.8297, 0.6022, 0.8302, 0.6194, 0.7989, 0.6194, 0.7981, 0.6022, 0.7987, 0.7692, 0.8046, 0.7692, 0.8046, 0.7837, 0.7987, 0.7837, 0.8302, 0.06331, 0.8292, 0.09757, 0.7973, 0.09758, 0.7989, 0.06331, 0.8036, 0.6523, 0.8111, 0.6827, 0.7873, 0.6827, 0.777, 0.6523, 0.7989, 0.6194, 0.8036, 0.6523, 0.777, 0.6523, 0.7707, 0.6194, 0.7981, 0.6022, 0.7989, 0.6194, 0.7707, 0.6194, 0.7697, 0.6022, 0.7829, 0.8436, 0.7885, 0.8436, 0.7885, 0.8581, 0.7829, 0.8581, 0.7989, 0.06331, 0.7973, 0.09758, 0.7686, 0.09759, 0.7707, 0.06332, 0.6445, 0.8964, 0.633, 0.8655, 0.639, 0.8626, 0.6563, 0.8906, 0.8036, 0.03037, 0.7989, 0.06331, 0.7707, 0.06332, 0.777, 0.03038, 0.6552, 0.9248, 0.6445, 0.8964, 0.6563, 0.8906, 0.6723, 0.9164, 0.8111, 6.795e-06, 0.8036, 0.03037, 0.777, 0.03038, 0.7873, 1.335e-05, 0.6645, 0.9497, 0.6552, 0.9248, 0.6723, 0.9164, 0.6864, 0.939, 0.8111, 0.6827, 0.8213, 0.7093, 0.801, 0.7093, 0.7873, 0.6827, 0.777, 0.03038, 0.7707, 0.06332, 0.7467, 0.06333, 0.7544, 0.03038, 0.6723, 0.9164, 0.6563, 0.8906, 0.6668, 0.8826, 0.6875, 0.9048, 0.7873, 1.335e-05, 0.777, 0.03038, 0.7544, 0.03038, 0.7669, 2.17e-05, 0.6864, 0.939, 0.6723, 0.9164, 0.6875, 0.9048, 0.7057, 0.9242, 0.6979, 0.9576, 0.6864, 0.939, 0.7057, 0.9242, 0.7206, 0.9402, 0.777, 0.6523, 0.7873, 0.6827, 0.7669, 0.6827, 0.7544, 0.6523, 0.7707, 0.6194, 0.777, 0.6523, 0.7544, 0.6523, 0.7467, 0.6194, 0.7697, 0.6022, 0.7707, 0.6194, 0.7467, 0.6194, 0.7454, 0.6022, 0.8312, 0.7983, 0.825, 0.7983, 0.825, 0.7837, 0.8312, 0.7837, 0.7707, 0.06332, 0.7686, 0.09759, 0.7441, 0.0976, 0.7467, 0.06333, 0.6563, 0.8906, 0.639, 0.8626, 0.6443, 0.8585, 0.6668, 0.8826, 0.246, 0.6194, 0.2389, 0.6523, 0.2144, 0.6523, 0.2199, 0.6194, 0.2472, 0.6022, 0.246, 0.6194, 0.2199, 0.6194, 0.2208, 0.6022, 0.8244, 0.7692, 0.8309, 0.7692, 0.8309, 0.7837, 0.8244, 0.7837, 0.246, 0.06333, 0.2484, 0.09759, 0.2218, 0.09758, 0.2199, 0.06332, 0.6668, 0.8826, 0.6443, 0.8585, 0.6488, 0.8534, 0.6755, 0.8727, 0.2389, 0.03038, 0.246, 0.06333, 0.2199, 0.06332, 0.2144, 0.03037, 0.6875, 0.9048, 0.6668, 0.8826, 0.6755, 0.8727, 0.7002, 0.8904, 0.2275, 1.74e-05, 0.2389, 0.03038, 0.2144, 0.03037, 0.2053, 1.001e-05, 0.7057, 0.9242, 0.6875, 0.9048, 0.7002, 0.8904, 0.7218, 0.9059, 0.7206, 0.9402, 0.7057, 0.9242, 0.7218, 0.9059, 0.7395, 0.9187, 0.2389, 0.6523, 0.2275, 0.6827, 0.2053, 0.6827, 0.2144, 0.6523, 0.7002, 0.8904, 0.6755, 0.8727, 0.6821, 0.8613, 0.7098, 0.8738, 0.2053, 1.001e-05, 0.2144, 0.03037, 0.1863, 0.03037, 0.1801, 4.53e-06, 0.7218, 0.9059, 0.7002, 0.8904, 0.7098, 0.8738, 0.734, 0.8849, 0.2053, 0.6827, 0.1932, 0.7093, 0.1717, 0.7093, 0.1801, 0.6827, 0.2144, 0.6523, 0.2053, 0.6827, 0.1801, 0.6827, 0.1863, 0.6523, 0.2199, 0.6194, 0.2144, 0.6523, 0.1863, 0.6523, 0.1901, 0.6194, 0.2208, 0.6022, 0.2199, 0.6194, 0.1901, 0.6194, 0.1908, 0.6022, 0.7935, 0.7692, 0.7987, 0.7692, 0.7987, 0.7837, 0.7935, 0.7837, 0.2199, 0.06332, 0.2218, 0.09758, 0.1914, 0.09758, 0.1901, 0.06331, 0.6755, 0.8727, 0.6488, 0.8534, 0.6521, 0.8476, 0.6821, 0.8613, 0.2144, 0.03037, 0.2199, 0.06332, 0.1901, 0.06331, 0.1863, 0.03037, 0.1901, 0.6194, 0.1863, 0.6523, 0.1559, 0.6523, 0.1578, 0.6194, 0.1908, 0.6022, 0.1901, 0.6194, 0.1578, 0.6194, 0.1581, 0.6022, 0.8178, 0.7692, 0.8244, 0.7692, 0.8244, 0.7837, 0.8178, 0.7837, 0.1901, 0.06331, 0.1914, 0.09758, 0.1585, 0.09757, 0.1578, 0.06331, 0.6821, 0.8613, 0.6521, 0.8476, 0.6543, 0.8413, 0.6864, 0.8488, 0.1863, 0.03037, 0.1901, 0.06331, 0.1578, 0.06331, 0.1559, 0.03036, 0.7098, 0.8738, 0.6821, 0.8613, 0.6864, 0.8488, 0.7159, 0.8557, 0.1801, 4.53e-06, 0.1863, 0.03037, 0.1559, 0.03036, 0.1527, 1.132e-06, 0.734, 0.8849, 0.7098, 0.8738, 0.7159, 0.8557, 0.7419, 0.8618, 0.1801, 0.6827, 0.1717, 0.7093, 0.1484, 0.7093, 0.1527, 0.6827, 0.1863, 0.6523, 0.1801, 0.6827, 0.1527, 0.6827, 0.1559, 0.6523, 0.1527, 1.132e-06, 0.1559, 0.03036, 0.1242, 0.03036, 0.1242, 0.0, 0.7419, 0.8618, 0.7159, 0.8557, 0.7185, 0.8368, 0.7451, 0.8377, 0.1527, 0.6827, 0.1484, 0.7093, 0.1242, 0.7093, 0.1242, 0.6827, 0.1559, 0.6523, 0.1527, 0.6827, 0.1242, 0.6827, 0.1242, 0.6523, 0.1578, 0.6194, 0.1559, 0.6523, 0.1242, 0.6523, 0.1242, 0.6194, 0.1581, 0.6022, 0.1578, 0.6194, 0.1242, 0.6194, 0.1242, 0.6022, 0.8046, 0.7692, 0.8111, 0.7692, 0.8111, 0.7837, 0.8046, 0.7837, 0.1578, 0.06331, 0.1585, 0.09757, 0.1242, 0.09757, 0.1242, 0.06331, 0.6864, 0.8488, 0.6543, 0.8413, 0.6552, 0.8346, 0.6881, 0.8357, 0.1559, 0.03036, 0.1578, 0.06331, 0.1242, 0.06331, 0.1242, 0.03036, 0.7159, 0.8557, 0.6864, 0.8488, 0.6881, 0.8357, 0.7185, 0.8368, 0.1242, 0.6022, 0.1242, 0.6194, 0.09059, 0.6194, 0.09026, 0.6022, 0.8309, 0.7692, 0.8368, 0.7692, 0.8368, 0.7837, 0.8309, 0.7837, 0.1242, 0.06331, 0.1242, 0.09757, 0.08993, 0.09757, 0.09059, 0.06331, 0.6881, 0.8357, 0.6552, 0.8346, 0.6548, 0.8279, 0.6873, 0.8226, 0.1242, 0.03036, 0.1242, 0.06331, 0.09059, 0.06331, 0.09254, 0.03036, 0.7185, 0.8368, 0.6881, 0.8357, 0.6873, 0.8226, 0.7172, 0.8177, 0.1242, 0.0, 0.1242, 0.03036, 0.09254, 0.03036, 0.09571, 1.132e-06, 0.7451, 0.8377, 0.7185, 0.8368, 0.7172, 0.8177, 0.7435, 0.8134, 0.1242, 0.6827, 0.1242, 0.7093, 0.09997, 0.7093, 0.09571, 0.6827, 0.1242, 0.6523, 0.1242, 0.6827, 0.09571, 0.6827, 0.09254, 0.6523, 0.1242, 0.6194, 0.1242, 0.6523, 0.09254, 0.6523, 0.09059, 0.6194, 0.09571, 0.6827, 0.09997, 0.7093, 0.07667, 0.7093, 0.06831, 0.6827, 0.09254, 0.6523, 0.09571, 0.6827, 0.06831, 0.6827, 0.0621, 0.6523, 0.09059, 0.6194, 0.09254, 0.6523, 0.0621, 0.6523, 0.05828, 0.6194, 0.09026, 0.6022, 0.09059, 0.6194, 0.05828, 0.6194, 0.05763, 0.6022, 0.8368, 0.7692, 0.842, 0.7692, 0.842, 0.7837, 0.8368, 0.7837, 0.09059, 0.06331, 0.08993, 0.09757, 0.05698, 0.09758, 0.05828, 0.06331, 0.6873, 0.8226, 0.6548, 0.8279, 0.653, 0.8214, 0.6839, 0.8099, 0.09254, 0.03036, 0.09059, 0.06331, 0.05828, 0.06331, 0.0621, 0.03037, 0.7172, 0.8177, 0.6873, 0.8226, 0.6839, 0.8099, 0.7123, 0.7992, 0.09571, 1.132e-06, 0.09254, 0.03036, 0.0621, 0.03037, 0.06831, 4.53e-06, 0.7435, 0.8134, 0.7172, 0.8177, 0.7123, 0.7992, 0.7372, 0.7899, 0.7562, 0.7692, 0.7626, 0.7692, 0.7626, 0.7837, 0.7562, 0.7837, 0.05828, 0.06331, 0.05698, 0.09758, 0.02662, 0.09758, 0.02849, 0.06332, 0.6839, 0.8099, 0.653, 0.8214, 0.6501, 0.8154, 0.6781, 0.798, 0.0621, 0.03037, 0.05828, 0.06331, 0.02849, 0.06332, 0.03405, 0.03037, 0.7123, 0.7992, 0.6839, 0.8099, 0.6781, 0.798, 0.7039, 0.782, 0.06831, 4.53e-06, 0.0621, 0.03037, 0.03405, 0.03037, 0.04306, 1.001e-05, 0.7372, 0.7899, 0.7123, 0.7992, 0.7039, 0.782, 0.7265, 0.768, 0.06831, 0.6827, 0.07667, 0.7093, 0.0552, 0.7093, 0.04306, 0.6827, 0.0621, 0.6523, 0.06831, 0.6827, 0.04306, 0.6827, 0.03405, 0.6523, 0.05828, 0.6194, 0.0621, 0.6523, 0.03405, 0.6523, 0.02849, 0.6194, 0.05763, 0.6022, 0.05828, 0.6194, 0.02849, 0.6194, 0.02755, 0.6022, 0.7451, 0.7565, 0.7265, 0.768, 0.7117, 0.7487, 0.7277, 0.7338, 0.03405, 0.6523, 0.04306, 0.6827, 0.02093, 0.6827, 0.009454, 0.6523, 0.02849, 0.6194, 0.03405, 0.6523, 0.009454, 0.6523, 0.002386, 0.6194, 0.02755, 0.6022, 0.02849, 0.6194, 0.002386, 0.6194, 0.001193, 0.6022, 0.8416, 0.7983, 0.8368, 0.7983, 0.8368, 0.7837, 0.8416, 0.7837, 0.02849, 0.06332, 0.02662, 0.09758, 0.0, 0.09759, 0.002387, 0.06333, 0.6781, 0.798, 0.6501, 0.8154, 0.646, 0.8101, 0.6701, 0.7876, 0.03405, 0.03037, 0.02849, 0.06332, 0.002387, 0.06333, 0.009454, 0.03038, 0.7039, 0.782, 0.6781, 0.798, 0.6701, 0.7876, 0.6922, 0.7668, 0.04306, 1.001e-05, 0.03405, 0.03037, 0.009454, 0.03038, 0.02093, 1.74e-05, 0.7265, 0.768, 0.7039, 0.782, 0.6922, 0.7668, 0.7117, 0.7487, 0.7415, 0.06333, 0.7441, 0.0976, 0.7197, 0.09759, 0.7175, 0.06332, 0.6701, 0.7876, 0.646, 0.8101, 0.6409, 0.8056, 0.6602, 0.7789, 0.7338, 0.03038, 0.7415, 0.06333, 0.7175, 0.06332, 0.7112, 0.03038, 0.6922, 0.7668, 0.6701, 0.7876, 0.6602, 0.7789, 0.6779, 0.7542, 0.7213, 2.17e-05, 0.7338, 0.03038, 0.7112, 0.03038, 0.701, 1.341e-05, 0.7117, 0.7487, 0.6922, 0.7668, 0.6779, 0.7542, 0.6934, 0.7326, 0.7277, 0.7338, 0.7117, 0.7487, 0.6934, 0.7326, 0.7062, 0.7149, 0.7338, 0.6523, 0.7213, 0.6827, 0.701, 0.6827, 0.7112, 0.6523, 0.7415, 0.6194, 0.7338, 0.6523, 0.7112, 0.6523, 0.7175, 0.6194, 0.7428, 0.6022, 0.7415, 0.6194, 0.7175, 0.6194, 0.7186, 0.6022, 0.8368, 0.7983, 0.8312, 0.7983, 0.8312, 0.7837, 0.8368, 0.7837, 0.7112, 0.6523, 0.701, 0.6827, 0.6771, 0.6827, 0.6847, 0.6523, 0.7175, 0.6194, 0.7112, 0.6523, 0.6847, 0.6523, 0.6894, 0.6194, 0.7186, 0.6022, 0.7175, 0.6194, 0.6894, 0.6194, 0.6901, 0.6022, 0.3551, 0.7251, 0.349, 0.7222, 0.3531, 0.711, 0.3591, 0.7139, 0.7175, 0.06332, 0.7197, 0.09759, 0.6909, 0.09758, 0.6894, 0.06331, 0.6602, 0.7789, 0.6409, 0.8056, 0.6351, 0.8023, 0.6488, 0.7723, 0.7112, 0.03038, 0.7175, 0.06332, 0.6894, 0.06331, 0.6847, 0.03037, 0.6779, 0.7542, 0.6602, 0.7789, 0.6488, 0.7723, 0.6613, 0.7446, 0.701, 1.341e-05, 0.7112, 0.03038, 0.6847, 0.03037, 0.6771, 6.855e-06, 0.6934, 0.7326, 0.6779, 0.7542, 0.6613, 0.7446, 0.6723, 0.7204, 0.701, 0.6827, 0.6872, 0.7093, 0.6669, 0.7093, 0.6771, 0.6827, 0.6488, 0.7723, 0.6351, 0.8023, 0.6288, 0.8001, 0.6363, 0.768, 0.6847, 0.03037, 0.6894, 0.06331, 0.6581, 0.06331, 0.6552, 0.03036, 0.6613, 0.7446, 0.6488, 0.7723, 0.6363, 0.768, 0.6432, 0.7384, 0.6771, 6.855e-06, 0.6847, 0.03037, 0.6552, 0.03036, 0.6506, 2.325e-06, 0.6723, 0.7204, 0.6613, 0.7446, 0.6432, 0.7384, 0.6493, 0.7125, 0.6771, 0.6827, 0.6669, 0.7093, 0.6444, 0.7093, 0.6506, 0.6827, 0.6847, 0.6523, 0.6771, 0.6827, 0.6506, 0.6827, 0.6552, 0.6523, 0.6894, 0.6194, 0.6847, 0.6523, 0.6552, 0.6523, 0.6581, 0.6194, 0.6901, 0.6022, 0.6894, 0.6194, 0.6581, 0.6194, 0.6586, 0.6022, 0.8117, 0.7983, 0.8051, 0.7983, 0.8051, 0.7837, 0.8117, 0.7837, 0.6894, 0.06331, 0.6909, 0.09758, 0.6591, 0.09757, 0.6581, 0.06331, 0.6552, 0.6523, 0.6506, 0.6827, 0.6225, 0.6827, 0.624, 0.6523, 0.6581, 0.6194, 0.6552, 0.6523, 0.624, 0.6523, 0.6249, 0.6194, 0.6586, 0.6022, 0.6581, 0.6194, 0.6249, 0.6194, 0.6251, 0.6022, 0.8051, 0.7983, 0.7989, 0.7983, 0.7989, 0.7837, 0.8051, 0.7837, 0.6581, 0.06331, 0.6591, 0.09757, 0.6253, 0.09757, 0.6249, 0.06331, 0.6363, 0.768, 0.6288, 0.8001, 0.6221, 0.7992, 0.6232, 0.7663, 0.6552, 0.03036, 0.6581, 0.06331, 0.6249, 0.06331, 0.624, 0.03036, 0.6432, 0.7384, 0.6363, 0.768, 0.6232, 0.7663, 0.6243, 0.7359, 0.6506, 2.325e-06, 0.6552, 0.03036, 0.624, 0.03036, 0.6225, 0.0, 0.6493, 0.7125, 0.6432, 0.7384, 0.6243, 0.7359, 0.6252, 0.7093, 0.6506, 0.6827, 0.6444, 0.7093, 0.6205, 0.7093, 0.6225, 0.6827, 0.624, 0.03036, 0.6249, 0.06331, 0.5912, 0.06331, 0.5922, 0.03036, 0.6243, 0.7359, 0.6232, 0.7663, 0.6101, 0.7671, 0.6052, 0.7371, 0.6225, 0.0, 0.624, 0.03036, 0.5922, 0.03036, 0.5939, 0.0, 0.6252, 0.7093, 0.6243, 0.7359, 0.6052, 0.7371, 0.6009, 0.7109, 0.6225, 0.6827, 0.6205, 0.7093, 0.5961, 0.7093, 0.5939, 0.6827, 0.624, 0.6523, 0.6225, 0.6827, 0.5939, 0.6827, 0.5922, 0.6523, 0.6249, 0.6194, 0.624, 0.6523, 0.5922, 0.6523, 0.5912, 0.6194, 0.6251, 0.6022, 0.6249, 0.6194, 0.5912, 0.6194, 0.591, 0.6022, 0.7989, 0.7983, 0.7933, 0.7983, 0.7933, 0.7837, 0.7989, 0.7837, 0.6249, 0.06331, 0.6253, 0.09757, 0.5908, 0.09757, 0.5912, 0.06331, 0.6232, 0.7663, 0.6221, 0.7992, 0.6154, 0.7996, 0.6101, 0.7671, 0.5912, 0.6194, 0.5922, 0.6523, 0.561, 0.6523, 0.5581, 0.6194, 0.591, 0.6022, 0.5912, 0.6194, 0.5581, 0.6194, 0.5576, 0.6022, 0.7824, 0.7692, 0.7883, 0.7692, 0.7883, 0.7837, 0.7824, 0.7837, 0.5912, 0.06331, 0.5908, 0.09757, 0.5571, 0.09757, 0.5581, 0.06331, 0.6101, 0.7671, 0.6154, 0.7996, 0.6089, 0.8014, 0.5973, 0.7705, 0.5922, 0.03036, 0.5912, 0.06331, 0.5581, 0.06331, 0.561, 0.03036, 0.6052, 0.7371, 0.6101, 0.7671, 0.5973, 0.7705, 0.5867, 0.7421, 0.5939, 0.0, 0.5922, 0.03036, 0.561, 0.03036, 0.5658, 2.265e-06, 0.6009, 0.7109, 0.6052, 0.7371, 0.5867, 0.7421, 0.5773, 0.7171, 0.5939, 0.6827, 0.5961, 0.7093, 0.5723, 0.7093, 0.5658, 0.6827, 0.5922, 0.6523, 0.5939, 0.6827, 0.5658, 0.6827, 0.561, 0.6523, 0.5658, 2.265e-06, 0.561, 0.03036, 0.5317, 0.03037, 0.5394, 6.795e-06, 0.5773, 0.7171, 0.5867, 0.7421, 0.5695, 0.7505, 0.5555, 0.7279, 0.5658, 0.6827, 0.5723, 0.7093, 0.5498, 0.7093, 0.5394, 0.6827, 0.561, 0.6523, 0.5658, 0.6827, 0.5394, 0.6827, 0.5317, 0.6523, 0.5581, 0.6194, 0.561, 0.6523, 0.5317, 0.6523, 0.5269, 0.6194, 0.5576, 0.6022, 0.5581, 0.6194, 0.5269, 0.6194, 0.5261, 0.6022, 0.7451, 0.7692, 0.7503, 0.7692, 0.7503, 0.7837, 0.7451, 0.7837, 0.5581, 0.06331, 0.5571, 0.09757, 0.5253, 0.09758, 0.5269, 0.06331, 0.5973, 0.7705, 0.6089, 0.8014, 0.6029, 0.8043, 0.5855, 0.7763, 0.561, 0.03036, 0.5581, 0.06331, 0.5269, 0.06331, 0.5317, 0.03037, 0.5867, 0.7421, 0.5973, 0.7705, 0.5855, 0.7763, 0.5695, 0.7505, 0.5261, 0.6022, 0.5269, 0.6194, 0.499, 0.6194, 0.4979, 0.6022, 0.7693, 0.7692, 0.776, 0.7692, 0.776, 0.7837, 0.7693, 0.7837, 0.5269, 0.06331, 0.5253, 0.09758, 0.4968, 0.09759, 0.499, 0.06332, 0.5855, 0.7763, 0.6029, 0.8043, 0.5975, 0.8084, 0.5751, 0.7843, 0.5317, 0.03037, 0.5269, 0.06331, 0.499, 0.06332, 0.5053, 0.03038, 0.5695, 0.7505, 0.5855, 0.7763, 0.5751, 0.7843, 0.5543, 0.7621, 0.5394, 6.795e-06, 0.5317, 0.03037, 0.5053, 0.03038, 0.5157, 1.335e-05, 0.5555, 0.7279, 0.5695, 0.7505, 0.5543, 0.7621, 0.5362, 0.7427, 0.5394, 0.6827, 0.5498, 0.7093, 0.5296, 0.7093, 0.5157, 0.6827, 0.5317, 0.6523, 0.5394, 0.6827, 0.5157, 0.6827, 0.5053, 0.6523, 0.5269, 0.6194, 0.5317, 0.6523, 0.5053, 0.6523, 0.499, 0.6194, 0.5362, 0.7427, 0.5543, 0.7621, 0.5417, 0.7765, 0.5201, 0.761, 0.5212, 0.7267, 0.5362, 0.7427, 0.5201, 0.761, 0.5023, 0.7482, 0.4873, 0.6523, 0.4759, 0.6827, 0.4537, 0.6827, 0.4628, 0.6523, 0.4944, 0.6194, 0.4873, 0.6523, 0.4628, 0.6523, 0.4683, 0.6194, 0.4956, 0.6022, 0.4944, 0.6194, 0.4683, 0.6194, 0.4692, 0.6022, 0.7503, 0.7692, 0.7562, 0.7692, 0.7562, 0.7837, 0.7503, 0.7837, 0.4944, 0.06333, 0.4968, 0.09759, 0.4702, 0.09758, 0.4683, 0.06332, 0.5751, 0.7843, 0.5975, 0.8084, 0.5931, 0.8134, 0.5664, 0.7942, 0.4874, 0.03038, 0.4944, 0.06333, 0.4683, 0.06332, 0.4628, 0.03037, 0.5543, 0.7621, 0.5751, 0.7843, 0.5664, 0.7942, 0.5417, 0.7765, 0.4759, 1.74e-05, 0.4874, 0.03038, 0.4628, 0.03037, 0.4537, 1.001e-05, 0.4692, 0.6022, 0.4683, 0.6194, 0.4385, 0.6194, 0.4392, 0.6022, 0.7626, 0.7692, 0.7693, 0.7692, 0.7693, 0.7837, 0.7626, 0.7837, 0.4683, 0.06332, 0.4702, 0.09758, 0.4398, 0.09758, 0.4385, 0.06331, 0.5664, 0.7942, 0.5931, 0.8134, 0.5897, 0.8193, 0.5597, 0.8056, 0.4628, 0.03037, 0.4683, 0.06332, 0.4385, 0.06331, 0.4347, 0.03037, 0.5417, 0.7765, 0.5664, 0.7942, 0.5597, 0.8056, 0.5321, 0.7931, 0.4537, 1.001e-05, 0.4628, 0.03037, 0.4347, 0.03037, 0.4285, 4.53e-06, 0.5201, 0.761, 0.5417, 0.7765, 0.5321, 0.7931, 0.5079, 0.782, 0.4537, 0.6827, 0.4416, 0.7093, 0.4201, 0.7093, 0.4285, 0.6827, 0.4628, 0.6523, 0.4537, 0.6827, 0.4285, 0.6827, 0.4347, 0.6523, 0.4683, 0.6194, 0.4628, 0.6523, 0.4347, 0.6523, 0.4385, 0.6194, 0.4285, 0.6827, 0.4201, 0.7093, 0.3968, 0.7093, 0.4011, 0.6827, 0.4347, 0.6523, 0.4285, 0.6827, 0.4011, 0.6827, 0.4043, 0.6523, 0.4385, 0.6194, 0.4347, 0.6523, 0.4043, 0.6523, 0.4062, 0.6194, 0.4392, 0.6022, 0.4385, 0.6194, 0.4062, 0.6194, 0.4065, 0.6022, 0.7885, 0.8436, 0.7933, 0.8436, 0.7933, 0.8581, 0.7885, 0.8581, 0.4385, 0.06331, 0.4398, 0.09758, 0.4069, 0.09757, 0.4062, 0.06331, 0.5597, 0.8056, 0.5897, 0.8193, 0.5876, 0.8256, 0.5555, 0.8181, 0.4347, 0.03037, 0.4385, 0.06331, 0.4062, 0.06331, 0.4043, 0.03036, 0.5321, 0.7931, 0.5597, 0.8056, 0.5555, 0.8181, 0.5259, 0.8112, 0.4285, 4.53e-06, 0.4347, 0.03037, 0.4043, 0.03036, 0.4011, 1.132e-06, 0.5079, 0.782, 0.5321, 0.7931, 0.5259, 0.8112, 0.5, 0.8051, 0.7767, 0.8435, 0.7829, 0.8436, 0.7829, 0.8581, 0.7767, 0.8581, 0.4062, 0.06331, 0.4069, 0.09757, 0.3726, 0.09757, 0.3726, 0.06331, 0.5555, 0.8181, 0.5876, 0.8256, 0.5867, 0.8323, 0.5538, 0.8312, 0.4043, 0.03036, 0.4062, 0.06331, 0.3726, 0.06331, 0.3726, 0.03036, 0.5259, 0.8112, 0.5555, 0.8181, 0.5538, 0.8312, 0.5234, 0.8301, 0.4011, 1.132e-06, 0.4043, 0.03036, 0.3726, 0.03036, 0.3726, 0.0, 0.5, 0.8051, 0.5259, 0.8112, 0.5234, 0.8301, 0.4968, 0.8292, 0.4011, 0.6827, 0.3968, 0.7093, 0.3726, 0.7093, 0.3726, 0.6827, 0.4043, 0.6523, 0.4011, 0.6827, 0.3726, 0.6827, 0.3726, 0.6523, 0.4062, 0.6194, 0.4043, 0.6523, 0.3726, 0.6523, 0.3726, 0.6194, 0.4065, 0.6022, 0.4062, 0.6194, 0.3726, 0.6194, 0.3726, 0.6022, 0.3726, 0.6827, 0.3726, 0.7093, 0.3484, 0.7093, 0.3441, 0.6827, 0.3726, 0.6523, 0.3726, 0.6827, 0.3441, 0.6827, 0.3409, 0.6523, 0.3726, 0.6194, 0.3726, 0.6523, 0.3409, 0.6523, 0.339, 0.6194, 0.3726, 0.6022, 0.3726, 0.6194, 0.339, 0.6194, 0.3387, 0.6022, 0.776, 0.7692, 0.7824, 0.7692, 0.7824, 0.7837, 0.776, 0.7837, 0.3726, 0.06331, 0.3726, 0.09757, 0.3383, 0.09757, 0.339, 0.06331, 0.5538, 0.8312, 0.5867, 0.8323, 0.5871, 0.839, 0.5546, 0.8443, 0.3726, 0.03036, 0.3726, 0.06331, 0.339, 0.06331, 0.3409, 0.03036, 0.5234, 0.8301, 0.5538, 0.8312, 0.5546, 0.8443, 0.5246, 0.8492, 0.3726, 0.0, 0.3726, 0.03036, 0.3409, 0.03036, 0.3441, 1.132e-06, 0.4968, 0.8292, 0.5234, 0.8301, 0.5246, 0.8492, 0.4984, 0.8535, 0.339, 0.06331, 0.3383, 0.09757, 0.3054, 0.09758, 0.3067, 0.06331, 0.5546, 0.8443, 0.5871, 0.839, 0.5888, 0.8455, 0.558, 0.857, 0.3409, 0.03036, 0.339, 0.06331, 0.3067, 0.06331, 0.3105, 0.03037, 0.5246, 0.8492, 0.5546, 0.8443, 0.558, 0.857, 0.5296, 0.8677, 0.3441, 1.132e-06, 0.3409, 0.03036, 0.3105, 0.03037, 0.3167, 4.53e-06, 0.4984, 0.8535, 0.5246, 0.8492, 0.5296, 0.8677, 0.5046, 0.877, 0.3441, 0.6827, 0.3484, 0.7093, 0.3251, 0.7093, 0.3167, 0.6827, 0.3409, 0.6523, 0.3441, 0.6827, 0.3167, 0.6827, 0.3105, 0.6523, 0.339, 0.6194, 0.3409, 0.6523, 0.3105, 0.6523, 0.3067, 0.6194, 0.3387, 0.6022, 0.339, 0.6194, 0.3067, 0.6194, 0.306, 0.6022, 0.7451, 0.8436, 0.7506, 0.8436, 0.7506, 0.8581, 0.7451, 0.8581, 0.3105, 0.6523, 0.3167, 0.6827, 0.2915, 0.6827, 0.2824, 0.6523, 0.3067, 0.6194, 0.3105, 0.6523, 0.2824, 0.6523, 0.2769, 0.6194, 0.306, 0.6022, 0.3067, 0.6194, 0.2769, 0.6194, 0.276, 0.6022, 0.7568, 0.8435, 0.7634, 0.8435, 0.7634, 0.8581, 0.7568, 0.8581, 0.3067, 0.06331, 0.3054, 0.09758, 0.275, 0.09758, 0.2769, 0.06332, 0.558, 0.857, 0.5888, 0.8455, 0.5918, 0.8515, 0.5638, 0.8689, 0.3105, 0.03037, 0.3067, 0.06331, 0.2769, 0.06332, 0.2824, 0.03037, 0.5296, 0.8677, 0.558, 0.857, 0.5638, 0.8689, 0.538, 0.8849, 0.3167, 4.53e-06, 0.3105, 0.03037, 0.2824, 0.03037, 0.2915, 1.001e-05, 0.5046, 0.877, 0.5296, 0.8677, 0.538, 0.8849, 0.5154, 0.8989, 0.3167, 0.6827, 0.3251, 0.7093, 0.3036, 0.7093, 0.2915, 0.6827, 0.2824, 0.03037, 0.2769, 0.06332, 0.2508, 0.06333, 0.2579, 0.03038, 0.538, 0.8849, 0.5638, 0.8689, 0.5718, 0.8793, 0.5496, 0.9001, 0.2915, 1.001e-05, 0.2824, 0.03037, 0.2579, 0.03038, 0.2693, 1.74e-05, 0.5154, 0.8989, 0.538, 0.8849, 0.5496, 0.9001, 0.5302, 0.9182, 0.4968, 0.9104, 0.5154, 0.8989, 0.5302, 0.9182, 0.5142, 0.9331, 0.2824, 0.6523, 0.2915, 0.6827, 0.2693, 0.6827, 0.2579, 0.6523, 0.2769, 0.6194, 0.2824, 0.6523, 0.2579, 0.6523, 0.2508, 0.6194, 0.276, 0.6022, 0.2769, 0.6194, 0.2508, 0.6194, 0.2496, 0.6022, 0.7883, 0.7692, 0.7935, 0.7692, 0.7935, 0.7837, 0.7883, 0.7837, 0.2769, 0.06332, 0.275, 0.09758, 0.2484, 0.09759, 0.2508, 0.06333, 0.5638, 0.8689, 0.5918, 0.8515, 0.5959, 0.8568, 0.5718, 0.8793, 0.9893, 0.6194, 0.9829, 0.6523, 0.9565, 0.6523, 0.9613, 0.6194, 0.9904, 0.6022, 0.9893, 0.6194, 0.9613, 0.6194, 0.9621, 0.6022, 0.7634, 0.8435, 0.7701, 0.8435, 0.7701, 0.8581, 0.7634, 0.8581, 0.9893, 0.06332, 0.9914, 0.09759, 0.9629, 0.09758, 0.9613, 0.06331, 0.5718, 0.8793, 0.5959, 0.8568, 0.6009, 0.8613, 0.5817, 0.888, 0.9829, 0.03038, 0.9893, 0.06332, 0.9613, 0.06331, 0.9565, 0.03037, 0.5496, 0.9001, 0.5718, 0.8793, 0.5817, 0.888, 0.564, 0.9127, 0.9726, 1.335e-05, 0.9829, 0.03038, 0.9565, 0.03037, 0.9488, 6.795e-06, 0.5302, 0.9182, 0.5496, 0.9001, 0.564, 0.9127, 0.5484, 0.9343, 0.9726, 0.6827, 0.9586, 0.7093, 0.9384, 0.7093, 0.9488, 0.6827, 0.9829, 0.6523, 0.9726, 0.6827, 0.9488, 0.6827, 0.9565, 0.6523, 0.564, 0.9127, 0.5817, 0.888, 0.5931, 0.8946, 0.5805, 0.9223, 0.9488, 6.795e-06, 0.9565, 0.03037, 0.9272, 0.03036, 0.9224, 2.325e-06, 0.5484, 0.9343, 0.564, 0.9127, 0.5805, 0.9223, 0.5695, 0.9465, 0.9488, 0.6827, 0.9384, 0.7093, 0.916, 0.7093, 0.9224, 0.6827, 0.9565, 0.6523, 0.9488, 0.6827, 0.9224, 0.6827, 0.9272, 0.6523, 0.9613, 0.6194, 0.9565, 0.6523, 0.9272, 0.6523, 0.9302, 0.6194, 0.9621, 0.6022, 0.9613, 0.6194, 0.9302, 0.6194, 0.9307, 0.6022, 0.7701, 0.8435, 0.7767, 0.8435, 0.7767, 0.8581, 0.7701, 0.8581, 0.9613, 0.06331, 0.9629, 0.09758, 0.9312, 0.09757, 0.9302, 0.06331, 0.5817, 0.888, 0.6009, 0.8613, 0.6067, 0.8646, 0.5931, 0.8946, 0.9565, 0.03037, 0.9613, 0.06331, 0.9302, 0.06331, 0.9272, 0.03036, 0.9302, 0.6194, 0.9272, 0.6523, 0.896, 0.6523, 0.8971, 0.6194, 0.2741, 0.9235, 0.2582, 0.9473, 0.238, 0.9676, 0.2142, 0.9835, 0.1877, 0.9944, 0.1597, 1.0, 0.131, 1.0, 0.1029, 0.9944, 0.0765, 0.9835, 0.05269, 0.9676, 0.03245, 0.9473, 0.01654, 0.9235, 0.005585, 0.8971, 0.0, 0.869, 0.0, 0.8403, 0.005585, 0.8123, 0.01654, 0.7858, 0.03245, 0.762, 0.05269, 0.7418, 0.0765, 0.7259, 0.1029, 0.7149, 0.131, 0.7093, 0.1597, 0.7093, 0.1877, 0.7149, 0.2142, 0.7259, 0.238, 0.7418, 0.2582, 0.762, 0.2741, 0.7858, 0.2851, 0.8123, 0.2907, 0.8403, 0.2907, 0.869, 0.2851, 0.8971, 0.9307, 0.6022, 0.9302, 0.6194, 0.8971, 0.6194, 0.8972, 0.6022, 0.7506, 0.8436, 0.7568, 0.8435, 0.7568, 0.8581, 0.7506, 0.8581, 0.9302, 0.06331, 0.9312, 0.09757, 0.8974, 0.09757, 0.8971, 0.06331, 0.5931, 0.8946, 0.6067, 0.8646, 0.6131, 0.8668, 0.6056, 0.8989, 0.9272, 0.03036, 0.9302, 0.06331, 0.8971, 0.06331, 0.896, 0.03036, 0.5805, 0.9223, 0.5931, 0.8946, 0.6056, 0.8989, 0.5986, 0.9285, 0.9224, 2.325e-06, 0.9272, 0.03036, 0.896, 0.03036, 0.8944, 0.0, 0.5695, 0.9465, 0.5805, 0.9223, 0.5986, 0.9285, 0.5926, 0.9544, 0.9224, 0.6827, 0.916, 0.7093, 0.8921, 0.7093, 0.8944, 0.6827, 0.9272, 0.6523, 0.9224, 0.6827, 0.8944, 0.6827, 0.896, 0.6523, 0.8944, 0.0, 0.896, 0.03036, 0.8642, 0.03036, 0.8657, 0.0, 0.5926, 0.9544, 0.5986, 0.9285, 0.6176, 0.931, 0.6167, 0.9576, 0.8944, 0.6827, 0.8921, 0.7093, 0.8678, 0.7093, 0.8658, 0.6827, 0.896, 0.6523, 0.8944, 0.6827, 0.8658, 0.6827, 0.8642, 0.6523, 0.8971, 0.6194, 0.896, 0.6523, 0.8642, 0.6523, 0.8633, 0.6194, 0.8972, 0.6022, 0.8971, 0.6194, 0.8633, 0.6194, 0.8631, 0.6022, 0.4827, 0.7921, 0.476, 0.7921, 0.476, 0.7093, 0.4827, 0.7093, 0.8971, 0.06331, 0.8974, 0.09757, 0.863, 0.09757, 0.8633, 0.06331, 0.6056, 0.8989, 0.6131, 0.8668, 0.6198, 0.8677, 0.6186, 0.9006, 0.896, 0.03036, 0.8971, 0.06331, 0.8633, 0.06331, 0.8642, 0.03036, 0.5986, 0.9285, 0.6056, 0.8989, 0.6186, 0.9006, 0.6176, 0.931, 0.8974, 0.09757, 0.8972, 0.6022, 0.8631, 0.6022, 0.863, 0.09757, 0.9312, 0.09757, 0.9307, 0.6022, 0.8972, 0.6022, 0.8974, 0.09757, 0.9629, 0.09758, 0.9621, 0.6022, 0.9307, 0.6022, 0.9312, 0.09757, 0.9914, 0.09759, 0.9904, 0.6022, 0.9621, 0.6022, 0.9629, 0.09758, 0.275, 0.09758, 0.276, 0.6022, 0.2496, 0.6022, 0.2484, 0.09759, 0.3054, 0.09758, 0.306, 0.6022, 0.276, 0.6022, 0.275, 0.09758, 0.3383, 0.09757, 0.3387, 0.6022, 0.306, 0.6022, 0.3054, 0.09758, 0.3726, 0.09757, 0.3726, 0.6022, 0.3387, 0.6022, 0.3383, 0.09757, 0.4069, 0.09757, 0.4065, 0.6022, 0.3726, 0.6022, 0.3726, 0.09757, 0.4398, 0.09758, 0.4392, 0.6022, 0.4065, 0.6022, 0.4069, 0.09757, 0.4702, 0.09758, 0.4692, 0.6022, 0.4392, 0.6022, 0.4398, 0.09758, 0.4968, 0.09759, 0.4956, 0.6022, 0.4692, 0.6022, 0.4702, 0.09758, 0.5253, 0.09758, 0.5261, 0.6022, 0.4979, 0.6022, 0.4968, 0.09759, 0.5571, 0.09757, 0.5576, 0.6022, 0.5261, 0.6022, 0.5253, 0.09758, 0.5908, 0.09757, 0.591, 0.6022, 0.5576, 0.6022, 0.5571, 0.09757, 0.6253, 0.09757, 0.6251, 0.6022, 0.591, 0.6022, 0.5908, 0.09757, 0.6591, 0.09757, 0.6586, 0.6022, 0.6251, 0.6022, 0.6253, 0.09757, 0.6909, 0.09758, 0.6901, 0.6022, 0.6586, 0.6022, 0.6591, 0.09757, 0.7197, 0.09759, 0.7186, 0.6022, 0.6901, 0.6022, 0.6909, 0.09758, 0.7441, 0.0976, 0.7428, 0.6022, 0.7186, 0.6022, 0.7197, 0.09759, 0.02662, 0.09758, 0.02755, 0.6022, 0.001193, 0.6022, 0.0, 0.09759, 0.05698, 0.09758, 0.05763, 0.6022, 0.02755, 0.6022, 0.02662, 0.09758, 0.08993, 0.09757, 0.09026, 0.6022, 0.05763, 0.6022, 0.05698, 0.09758, 0.1242, 0.09757, 0.1242, 0.6022, 0.09026, 0.6022, 0.08993, 0.09757, 0.1585, 0.09757, 0.1581, 0.6022, 0.1242, 0.6022, 0.1242, 0.09757, 0.1914, 0.09758, 0.1908, 0.6022, 0.1581, 0.6022, 0.1585, 0.09757, 0.2218, 0.09758, 0.2208, 0.6022, 0.1908, 0.6022, 0.1914, 0.09758, 0.2484, 0.09759, 0.2472, 0.6022, 0.2208, 0.6022, 0.2218, 0.09758, 0.7686, 0.09759, 0.7697, 0.6022, 0.7454, 0.6022, 0.7441, 0.0976, 0.7973, 0.09758, 0.7981, 0.6022, 0.7697, 0.6022, 0.7686, 0.09759, 0.8292, 0.09757, 0.8297, 0.6022, 0.7981, 0.6022, 0.7973, 0.09758, 0.863, 0.09757, 0.8631, 0.6022, 0.8297, 0.6022, 0.8292, 0.09757, 0.3366, 0.7566, 0.3249, 0.7888, 0.3301, 0.7549, 0.3301, 0.7549, 0.3249, 0.7888, 0.3234, 0.7545, 0.3234, 0.7545, 0.3249, 0.7888, 0.3167, 0.7555, 0.3167, 0.7555, 0.3249, 0.7888, 0.3104, 0.7577, 0.3104, 0.7577, 0.3249, 0.7888, 0.3046, 0.7612, 0.3046, 0.7612, 0.3249, 0.7888, 0.2996, 0.7657, 0.2996, 0.7657, 0.3249, 0.7888, 0.2956, 0.771, 0.2956, 0.771, 0.3249, 0.7888, 0.2927, 0.7771, 0.2927, 0.7771, 0.3249, 0.7888, 0.291, 0.7836, 0.291, 0.7836, 0.3249, 0.7888, 0.2907, 0.7903, 0.2907, 0.7903, 0.3249, 0.7888, 0.2916, 0.797, 0.2916, 0.797, 0.3249, 0.7888, 0.2939, 0.8033, 0.2939, 0.8033, 0.3249, 0.7888, 0.2973, 0.8091, 0.2973, 0.8091, 0.3249, 0.7888, 0.3018, 0.8141, 0.3018, 0.8141, 0.3249, 0.7888, 0.3072, 0.8181, 0.3072, 0.8181, 0.3249, 0.7888, 0.3132, 0.821, 0.3132, 0.821, 0.3249, 0.7888, 0.3198, 0.8227, 0.3198, 0.8227, 0.3249, 0.7888, 0.3265, 0.823, 0.3265, 0.823, 0.3249, 0.7888, 0.3331, 0.822, 0.3331, 0.822, 0.3249, 0.7888, 0.3394, 0.8198, 0.3394, 0.8198, 0.3249, 0.7888, 0.3452, 0.8164, 0.3452, 0.8164, 0.3249, 0.7888, 0.3502, 0.8119, 0.3502, 0.8119, 0.3249, 0.7888, 0.3542, 0.8065, 0.3542, 0.8065, 0.3249, 0.7888, 0.3571, 0.8004, 0.3571, 0.8004, 0.3249, 0.7888, 0.3588, 0.7939, 0.3588, 0.7939, 0.3249, 0.7888, 0.3591, 0.7872, 0.3591, 0.7872, 0.3249, 0.7888, 0.3582, 0.7806, 0.3582, 0.7806, 0.3249, 0.7888, 0.3559, 0.7742, 0.3559, 0.7742, 0.3249, 0.7888, 0.3525, 0.7685, 0.3525, 0.7685, 0.3249, 0.7888, 0.348, 0.7635, 0.348, 0.7635, 0.3249, 0.7888, 0.3426, 0.7595, 0.3426, 0.7595, 0.3249, 0.7888, 0.3366, 0.7566, 0.825, 0.8581, 0.8184, 0.8581, 0.8184, 0.7983, 0.825, 0.7983, 0.7506, 0.7837, 0.7568, 0.7837, 0.7568, 0.8435, 0.7506, 0.8436, 0.7701, 0.7837, 0.7767, 0.7837, 0.7767, 0.8435, 0.7701, 0.8435, 0.7634, 0.7837, 0.7701, 0.7837, 0.7701, 0.8435, 0.7634, 0.8435, 0.7883, 0.7093, 0.7935, 0.7093, 0.7935, 0.7692, 0.7883, 0.7692, 0.7568, 0.7837, 0.7634, 0.7837, 0.7634, 0.8435, 0.7568, 0.8435, 0.7451, 0.7837, 0.7506, 0.7837, 0.7506, 0.8436, 0.7451, 0.8436, 0.776, 0.7093, 0.7824, 0.7093, 0.7824, 0.7692, 0.776, 0.7692, 0.7767, 0.7837, 0.7829, 0.7837, 0.7829, 0.8436, 0.7767, 0.8435, 0.7885, 0.7837, 0.7933, 0.7837, 0.7933, 0.8436, 0.7885, 0.8436, 0.7626, 0.7093, 0.7693, 0.7093, 0.7693, 0.7692, 0.7626, 0.7692, 0.7503, 0.7093, 0.7562, 0.7093, 0.7562, 0.7692, 0.7503, 0.7692, 0.7693, 0.7093, 0.776, 0.7093, 0.776, 0.7692, 0.7693, 0.7692, 0.7451, 0.7093, 0.7503, 0.7093, 0.7503, 0.7692, 0.7451, 0.7692, 0.7824, 0.7093, 0.7883, 0.7093, 0.7883, 0.7692, 0.7824, 0.7692, 0.7989, 0.8581, 0.7933, 0.8581, 0.7933, 0.7983, 0.7989, 0.7983, 0.8051, 0.8581, 0.7989, 0.8581, 0.7989, 0.7983, 0.8051, 0.7983, 0.8117, 0.8581, 0.8051, 0.8581, 0.8051, 0.7983, 0.8117, 0.7983, 0.8184, 0.8581, 0.8117, 0.8581, 0.8117, 0.7983, 0.8184, 0.7983, 0.8368, 0.8581, 0.8312, 0.8581, 0.8312, 0.7983, 0.8368, 0.7983, 0.8416, 0.8581, 0.8368, 0.8581, 0.8368, 0.7983, 0.8416, 0.7983, 0.7562, 0.7093, 0.7626, 0.7093, 0.7626, 0.7692, 0.7562, 0.7692, 0.8368, 0.7093, 0.842, 0.7093, 0.842, 0.7692, 0.8368, 0.7692, 0.8309, 0.7093, 0.8368, 0.7093, 0.8368, 0.7692, 0.8309, 0.7692, 0.8046, 0.7093, 0.8111, 0.7093, 0.8111, 0.7692, 0.8046, 0.7692, 0.8178, 0.7093, 0.8244, 0.7093, 0.8244, 0.7692, 0.8178, 0.7692, 0.7935, 0.7093, 0.7987, 0.7093, 0.7987, 0.7692, 0.7935, 0.7692, 0.8244, 0.7093, 0.8309, 0.7093, 0.8309, 0.7692, 0.8244, 0.7692, 0.8312, 0.8581, 0.825, 0.8581, 0.825, 0.7983, 0.8312, 0.7983, 0.7829, 0.7837, 0.7885, 0.7837, 0.7885, 0.8436, 0.7829, 0.8436, 0.7987, 0.7093, 0.8046, 0.7093, 0.8046, 0.7692, 0.7987, 0.7692, 0.8111, 0.7093, 0.8178, 0.7093, 0.8178, 0.7692, 0.8111, 0.7692, 0.4628, 0.7239, 0.4561, 0.7239, 0.4561, 0.7093, 0.4628, 0.7093, 0.4694, 0.7239, 0.4628, 0.7239, 0.4628, 0.7093, 0.4694, 0.7093, 0.371, 0.7921, 0.371, 0.8066, 0.3591, 0.8066, 0.3591, 0.7921, 0.4195, 0.7093, 0.4195, 0.7239, 0.4076, 0.7239, 0.4076, 0.7093, 0.4076, 0.7239, 0.4195, 0.7239, 0.4195, 0.8066, 0.4076, 0.8066, 0.349, 0.7222, 0.3425, 0.7205, 0.3466, 0.7093, 0.3531, 0.711, 0.3366, 0.7566, 0.3301, 0.7549, 0.3425, 0.7205, 0.349, 0.7222, 0.4894, 0.71, 0.4961, 0.7093, 0.4961, 0.7459, 0.4894, 0.7466, 0.4561, 0.7093, 0.4561, 0.7239, 0.4195, 0.7239, 0.4195, 0.7093, 0.4076, 0.7921, 0.4076, 0.8066, 0.371, 0.8066, 0.371, 0.7921, 0.4827, 0.7093, 0.4894, 0.71, 0.4894, 0.7466, 0.4827, 0.7459, 0.3426, 0.7595, 0.3366, 0.7566, 0.349, 0.7222, 0.3551, 0.7251, 0.4953, 0.7466, 0.4946, 0.7532, 0.4827, 0.7532, 0.4834, 0.7466, 0.4946, 0.7532, 0.4953, 0.7599, 0.4834, 0.7599, 0.4827, 0.7532, 0.4628, 0.7239, 0.4694, 0.7239, 0.4694, 0.8066, 0.4628, 0.8066, 0.371, 0.7921, 0.3591, 0.7921, 0.3591, 0.7093, 0.371, 0.7093, 0.476, 0.7921, 0.4694, 0.7921, 0.4694, 0.7093, 0.476, 0.7093, 0.4561, 0.7239, 0.4628, 0.7239, 0.4628, 0.8066, 0.4561, 0.8066])
me_sphere.materials.append(mat_material)
me_sphere.materials.append(mat_material_001)
me_sphere.use_remesh_fix_poles = True
me_sphere.use_remesh_preserve_attributes = False
me_sphere.update()

# ---- objects
ob_sphere = bpy.data.objects.new('Sphere', me_sphere)

# ---- transforms, parenting, visibility, modifiers, constraints
ob_sphere.location = (0.0, 0.0, 0.2352)
ob_sphere.scale = (0.4104, 0.4104, 0.4104)
_m = ob_sphere.modifiers.new('Auto Smooth', 'NODES')
_m.node_group = ng_auto_smooth
_gi = [s.identifier for s in ng_auto_smooth.interface.items_tree if s.item_type == 'SOCKET' and s.in_out == 'INPUT']
_m[_gi[1]] = 0.5236  # Angle

# ---- collection membership
col_collection.objects.link(ob_sphere)

# ---- scene / render settings (as saved in the file)
scene.frame_start = 1; scene.frame_end = 250; scene.frame_set(1)
scene.render.engine = 'BLENDER_EEVEE_NEXT'
scene.cycles.sampling_pattern = 'TABULATED_SOBOL'
scene.cycles.use_light_tree = False
scene.view_settings.view_transform = 'Filmic'
bpy.context.view_layer.update()

# ---- added for rendering (the .blend has no active camera and no usable light): camera, sun
cam_auto = bpy.data.cameras.new('AutoCamera')
cam_auto.lens = 50.0
cam_auto.sensor_width = 36.0
cam_auto.clip_end = 1000.0
ob_auto_camera = bpy.data.objects.new('AutoCamera', cam_auto)
scene.collection.objects.link(ob_auto_camera)
ob_auto_camera.location = (2.10049, -2.52059, 2.66319)
ob_auto_camera.rotation_euler = (1.09748, -7.21219e-08, 0.694738)
scene.camera = ob_auto_camera
light_auto_sun = bpy.data.lights.new('AutoSun', 'SUN')
light_auto_sun.energy = 3.0
light_auto_sun.angle = 0.0523599
ob_auto_sun = bpy.data.objects.new('AutoSun', light_auto_sun)
scene.collection.objects.link(ob_auto_sun)
ob_auto_sun.rotation_euler = (0.872665, 0.174533, 0.523599)
bpy.context.view_layer.update()
